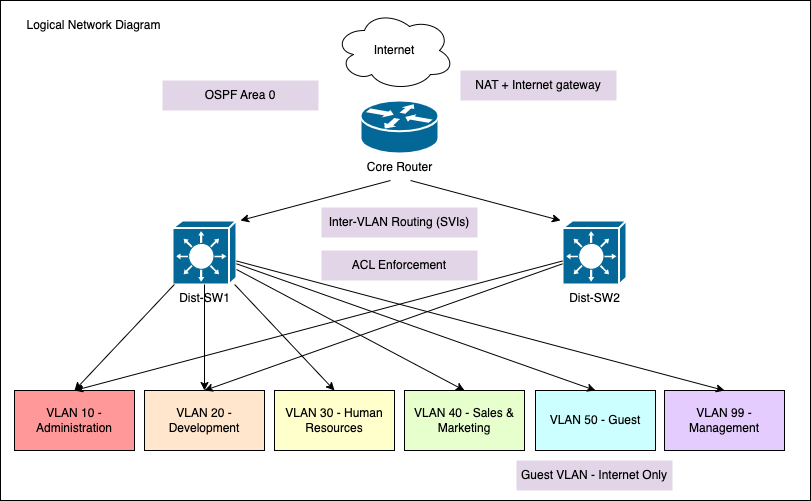

The diagram above was exported from draw.io. Its source (the exported page's mxGraphModel, read from the mxfile embedded in the PNG):
<mxGraphModel dx="1272" dy="892" grid="1" gridSize="10" guides="1" tooltips="1" connect="1" arrows="1" fold="1" page="1" pageScale="1" pageWidth="827" pageHeight="1169" math="0" shadow="0">
  <root>
    <mxCell id="0" />
    <mxCell id="1" parent="0" />
    <mxCell id="2" value="" style="group" vertex="1" connectable="0" parent="1">
      <mxGeometry x="17" y="30" width="810" height="500" as="geometry" />
    </mxCell>
    <mxCell id="3" value="" style="rounded=0;whiteSpace=wrap;html=1;" vertex="1" parent="2">
      <mxGeometry width="810" height="500" as="geometry" />
    </mxCell>
    <mxCell id="4" style="rounded=0;orthogonalLoop=1;jettySize=auto;html=1;" edge="1" parent="2">
      <mxGeometry relative="1" as="geometry">
        <mxPoint x="390" y="180" as="sourcePoint" />
        <mxPoint x="240" y="220" as="targetPoint" />
      </mxGeometry>
    </mxCell>
    <mxCell id="5" style="rounded=0;orthogonalLoop=1;jettySize=auto;html=1;" edge="1" parent="2">
      <mxGeometry relative="1" as="geometry">
        <mxPoint x="410" y="180" as="sourcePoint" />
        <mxPoint x="560" y="220" as="targetPoint" />
      </mxGeometry>
    </mxCell>
    <mxCell id="6" value="Core Router" style="shape=mxgraph.cisco.routers.router;sketch=0;html=1;pointerEvents=1;dashed=0;fillColor=#036897;strokeColor=#ffffff;strokeWidth=2;verticalLabelPosition=bottom;verticalAlign=top;align=center;outlineConnect=0;" vertex="1" parent="2">
      <mxGeometry x="360" y="100" width="78" height="53" as="geometry" />
    </mxCell>
    <mxCell id="7" value="Internet" style="ellipse;shape=cloud;whiteSpace=wrap;html=1;" vertex="1" parent="2">
      <mxGeometry x="334" y="10" width="120" height="80" as="geometry" />
    </mxCell>
    <mxCell id="8" value="Dist-SW1" style="shape=mxgraph.cisco.switches.layer_3_switch;sketch=0;html=1;pointerEvents=1;dashed=0;fillColor=#036897;strokeColor=#ffffff;strokeWidth=2;verticalLabelPosition=bottom;verticalAlign=top;align=center;outlineConnect=0;" vertex="1" parent="2">
      <mxGeometry x="172" y="220" width="64" height="64" as="geometry" />
    </mxCell>
    <mxCell id="9" value="Dist-SW2" style="shape=mxgraph.cisco.switches.layer_3_switch;sketch=0;html=1;pointerEvents=1;dashed=0;fillColor=#036897;strokeColor=#ffffff;strokeWidth=2;verticalLabelPosition=bottom;verticalAlign=top;align=center;outlineConnect=0;" vertex="1" parent="2">
      <mxGeometry x="562" y="220" width="64" height="64" as="geometry" />
    </mxCell>
    <mxCell id="10" value="VLAN 10 -Administration" style="rounded=0;whiteSpace=wrap;html=1;fillColor=#FF9999;" vertex="1" parent="2">
      <mxGeometry x="14" y="390" width="120" height="60" as="geometry" />
    </mxCell>
    <mxCell id="11" style="rounded=0;orthogonalLoop=1;jettySize=auto;html=1;entryX=0.5;entryY=0;entryDx=0;entryDy=0;" edge="1" parent="2" source="8" target="10">
      <mxGeometry relative="1" as="geometry" />
    </mxCell>
    <mxCell id="12" style="rounded=0;orthogonalLoop=1;jettySize=auto;html=1;entryX=0.5;entryY=0;entryDx=0;entryDy=0;" edge="1" parent="2" source="9" target="10">
      <mxGeometry relative="1" as="geometry" />
    </mxCell>
    <mxCell id="13" value="VLAN 20 -Development" style="rounded=0;whiteSpace=wrap;html=1;fillColor=#FFE6CC;" vertex="1" parent="2">
      <mxGeometry x="144" y="390" width="120" height="60" as="geometry" />
    </mxCell>
    <mxCell id="14" style="rounded=0;orthogonalLoop=1;jettySize=auto;html=1;entryX=0.5;entryY=0;entryDx=0;entryDy=0;" edge="1" parent="2" source="8" target="13">
      <mxGeometry relative="1" as="geometry" />
    </mxCell>
    <mxCell id="15" style="rounded=0;orthogonalLoop=1;jettySize=auto;html=1;entryX=0.5;entryY=0;entryDx=0;entryDy=0;" edge="1" parent="2" source="9" target="13">
      <mxGeometry relative="1" as="geometry" />
    </mxCell>
    <mxCell id="16" value="VLAN 30 - Human Resources" style="rounded=0;whiteSpace=wrap;html=1;fillColor=#FFFFCC;" vertex="1" parent="2">
      <mxGeometry x="274" y="390" width="120" height="60" as="geometry" />
    </mxCell>
    <mxCell id="17" style="rounded=0;orthogonalLoop=1;jettySize=auto;html=1;entryX=0.5;entryY=0;entryDx=0;entryDy=0;" edge="1" parent="2" source="8" target="16">
      <mxGeometry relative="1" as="geometry" />
    </mxCell>
    <mxCell id="18" value="VLAN 40 - Sales &amp;amp; Marketing" style="rounded=0;whiteSpace=wrap;html=1;fillColor=#E6FFCC;" vertex="1" parent="2">
      <mxGeometry x="404" y="390" width="120" height="60" as="geometry" />
    </mxCell>
    <mxCell id="19" style="rounded=0;orthogonalLoop=1;jettySize=auto;html=1;entryX=0.5;entryY=0;entryDx=0;entryDy=0;" edge="1" parent="2" source="8" target="18">
      <mxGeometry relative="1" as="geometry" />
    </mxCell>
    <mxCell id="20" value="VLAN 50 - Guest" style="rounded=0;whiteSpace=wrap;html=1;fillColor=#CCFFFF;" vertex="1" parent="2">
      <mxGeometry x="535" y="390" width="120" height="60" as="geometry" />
    </mxCell>
    <mxCell id="21" style="rounded=0;orthogonalLoop=1;jettySize=auto;html=1;entryX=0.5;entryY=0;entryDx=0;entryDy=0;" edge="1" parent="2" source="8" target="20">
      <mxGeometry relative="1" as="geometry" />
    </mxCell>
    <mxCell id="22" value="VLAN 99 - Management" style="rounded=0;whiteSpace=wrap;html=1;fillColor=#E5CCFF;" vertex="1" parent="2">
      <mxGeometry x="664" y="390" width="120" height="60" as="geometry" />
    </mxCell>
    <mxCell id="23" style="rounded=0;orthogonalLoop=1;jettySize=auto;html=1;entryX=0.5;entryY=0;entryDx=0;entryDy=0;" edge="1" parent="2" source="8" target="22">
      <mxGeometry relative="1" as="geometry">
        <mxPoint x="724" y="360" as="targetPoint" />
      </mxGeometry>
    </mxCell>
    <mxCell id="24" value="Inter-VLAN Routing (SVIs)" style="text;html=1;strokeColor=none;fillColor=#E1D5E7;align=center;verticalAlign=middle;whiteSpace=wrap;rounded=0;" vertex="1" parent="2">
      <mxGeometry x="321" y="207" width="156" height="30" as="geometry" />
    </mxCell>
    <mxCell id="25" value="ACL Enforcement" style="text;html=1;strokeColor=none;fillColor=#E1D5E7;align=center;verticalAlign=middle;whiteSpace=wrap;rounded=0;" vertex="1" parent="2">
      <mxGeometry x="321" y="250" width="156" height="30" as="geometry" />
    </mxCell>
    <mxCell id="26" value="NAT + Internet gateway" style="text;html=1;strokeColor=none;fillColor=#E1D5E7;align=center;verticalAlign=middle;whiteSpace=wrap;rounded=0;" vertex="1" parent="2">
      <mxGeometry x="460" y="70" width="156" height="30" as="geometry" />
    </mxCell>
    <mxCell id="27" value="Guest VLAN - Internet Only" style="text;html=1;strokeColor=none;fillColor=#E1D5E7;align=center;verticalAlign=middle;whiteSpace=wrap;rounded=0;" vertex="1" parent="2">
      <mxGeometry x="516" y="460" width="156" height="30" as="geometry" />
    </mxCell>
    <mxCell id="28" value="OSPF Area 0" style="text;html=1;strokeColor=none;fillColor=#E1D5E7;align=center;verticalAlign=middle;whiteSpace=wrap;rounded=0;" vertex="1" parent="2">
      <mxGeometry x="162" y="80" width="156" height="30" as="geometry" />
    </mxCell>
    <mxCell id="29" value="&lt;span style=&quot;font-size: 12px;&quot;&gt;Logical Network Diagram&lt;/span&gt;" style="text;html=1;strokeColor=none;fillColor=none;align=center;verticalAlign=middle;whiteSpace=wrap;rounded=0;fontSize=9;fontFamily=Helvetica;fontColor=default;" vertex="1" parent="2">
      <mxGeometry x="14" y="10" width="159" height="30" as="geometry" />
    </mxCell>
  </root>
</mxGraphModel>